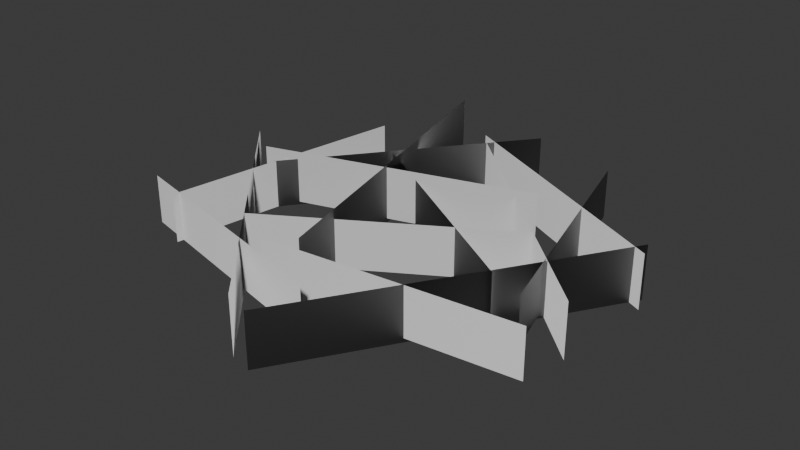 # Source: SM_Env_Grass_Short_Clump_03.blend  (saved by Blender 4.5.90; exported with 4.5.12 LTS)
import bpy
from mathutils import Matrix  # noqa: F401  (used for matrix-valued properties, if any)

bpy.ops.wm.read_factory_settings(use_empty=True)
scene = bpy.context.scene
scene.name = 'Scene'

# ---- collections
col_sm_env_grass_short_clump_03 = bpy.data.collections.new('SM_Env_Grass_Short_Clump_03'); scene.collection.children.link(col_sm_env_grass_short_clump_03)

# ---- world
world_world = bpy.data.worlds.new('World'); scene.world = world_world
world_world.use_nodes = True; world_world.node_tree.nodes.clear()
_N = world_world.node_tree.nodes; _L = world_world.node_tree.links
n0 = _N.new('ShaderNodeOutputWorld'); n0.name = 'World Output'; n0.location = (200, 100)
n1 = _N.new('ShaderNodeBackground'); n1.name = 'Background'; n1.location = (-200, 100)
n1.inputs[0].default_value = (0.05088, 0.05088, 0.05088, 1.0)
_L.new(n1.outputs[0], n0.inputs[0])
n0.is_active_output = True
world_world.color = (0.05088, 0.05088, 0.05088)
world_world.sun_shadow_jitter_overblur = 0.0

# ---- meshes
me_mesh = bpy.data.meshes.new('Mesh')
me_mesh.from_pydata([(-0.1041, 0.5489, -0.03688), (0.8061, -0.2905, -0.03688), (-0.6965, -0.08821, -0.009044), (0.3512, 0.2272, -0.009044), (-0.01044, -0.9134, -0.05508), (-0.8832, 0.05563, -0.05508), (0.8137, 0.1861, -0.03688), (0.09715, -0.9514, -0.03688), (-0.3886, 0.7827, -0.02843), (-0.04959, -0.568, -0.02843), (-0.8607, -0.4937, -0.02086), (0.1113, -0.7286, -0.02086), (0.5251, -0.2897, -0.02086), (-0.3266, 0.2344, -0.02086), (-0.3808, -0.5027, -0.02086), (0.473, 0.01794, -0.02086), (-0.6897, -0.5627, -0.02086), (-0.5296, 0.4244, -0.02086), (0.4081, 0.621, -0.02086), (0.6701, -0.3441, -0.02086), (-0.1459, 0.6033, -0.03688), (0.8364, 0.1212, -0.03688), (0.04071, 0.7242, -0.02086), (-0.6218, -0.1209, -0.02086), (-0.2089, -0.5916, -0.02086), (0.7853, -0.4841, -0.02086), (-0.8607, -0.4937, 0.1733), (0.1113, -0.7286, 0.1733), (-0.6897, -0.5627, 0.1733), (-0.5296, 0.4244, 0.1733), (-0.8832, 0.05563, 0.1745), (-0.01044, -0.9134, 0.1745), (-0.6965, -0.08821, 0.2034), (0.3512, 0.2272, 0.2034), (-0.3886, 0.7827, 0.2133), (-0.04959, -0.568, 0.2133), (0.04071, 0.7242, 0.1733), (-0.6218, -0.1209, 0.1733), (0.473, 0.01794, 0.1733), (-0.3808, -0.5027, 0.1733), (0.5251, -0.2897, 0.1733), (-0.3266, 0.2344, 0.1733), (0.7853, -0.4841, 0.1733), (-0.2089, -0.5916, 0.1733), (0.8061, -0.2905, 0.1755), (-0.1041, 0.5489, 0.1755), (0.8364, 0.1212, 0.1755), (-0.1459, 0.6033, 0.1755), (0.09715, -0.9514, 0.1755), (0.8137, 0.1861, 0.1755), (0.4081, 0.621, 0.1733), (0.6701, -0.3441, 0.1733)], [], [(0, 1, 44, 45), (4, 5, 30, 31), (6, 7, 48, 49), (14, 15, 38, 39), (24, 25, 42, 43), (20, 21, 46, 47), (10, 11, 27, 26), (16, 17, 29, 28), (2, 3, 33, 32), (8, 9, 35, 34), (22, 23, 37, 36), (12, 13, 41, 40), (18, 19, 51, 50)])
me_mesh.polygons.foreach_set('use_smooth', [True] * 13)
_k = set([(0, 1), (0, 45), (1, 44), (2, 3), (2, 32), (3, 33), (4, 5), (4, 31), (5, 30), (6, 7), (6, 49), (7, 48), (8, 9), (8, 34), (9, 35), (10, 11), (10, 26), (11, 27), (12, 13), (12, 40), (13, 41), (14, 15), (14, 39), (15, 38), (16, 17), (16, 28), (17, 29), (18, 19), (18, 50), (19, 51), (20, 21), (20, 47), (21, 46), (22, 23), (22, 36), (23, 37), (24, 25), (24, 43), (25, 42), (26, 27), (28, 29), (30, 31), (32, 33), (34, 35), (36, 37), (38, 39), (40, 41), (42, 43), (44, 45), (46, 47), (48, 49), (50, 51)])
me_mesh.attributes.new('sharp_edge', 'BOOLEAN', 'EDGE').data.foreach_set('value', [ (min(e.vertices), max(e.vertices)) in _k for e in me_mesh.edges])
_uv = me_mesh.uv_layers.new(name='map1')
_uv.uv.foreach_set('vector', [0.01238, 0.01238, 0.9876, 0.01238, 0.9876, 0.2562, 0.01238, 0.2562, 0.01238, 0.01238, 0.9876, 0.01238, 0.9876, 0.2562, 0.01238, 0.2562, 0.01238, 0.01238, 0.9876, 0.01238, 0.9876, 0.2562, 0.01238, 0.2562, 0.01238, 0.01238, 0.9876, 0.01238, 0.9876, 0.2562, 0.01238, 0.2562, 0.01238, 0.01238, 0.9876, 0.01238, 0.9876, 0.2562, 0.01238, 0.2562, 0.01238, 0.01238, 0.9876, 0.01238, 0.9876, 0.2562, 0.01238, 0.2562, 0.01238, 0.01238, 0.9876, 0.01238, 0.9876, 0.2562, 0.01238, 0.2562, 0.01238, 0.01238, 0.9876, 0.01238, 0.9876, 0.2562, 0.01238, 0.2562, 0.01238, 0.01238, 0.9876, 0.01238, 0.9876, 0.2562, 0.01238, 0.2562, 0.01238, 0.01238, 0.9876, 0.01238, 0.9876, 0.2562, 0.01238, 0.2562, 0.01238, 0.01238, 0.9876, 0.01238, 0.9876, 0.2562, 0.01238, 0.2562, 0.01238, 0.01238, 0.9876, 0.01238, 0.9876, 0.2562, 0.01238, 0.2562, 0.01238, 0.01238, 0.9876, 0.01238, 0.9876, 0.2562, 0.01238, 0.2562])
_ca = me_mesh.color_attributes.new('blue', 'BYTE_COLOR', 'CORNER')
_ca.data.foreach_set('color', [0.0, 0.0, 1.0, 1.0, 0.0, 0.0, 1.0, 1.0, 0.05127, 1.0, 1.0, 1.0, 0.05127, 1.0, 1.0, 1.0, 0.0, 0.0, 1.0, 1.0, 0.0, 0.0, 1.0, 1.0, 0.05127, 1.0, 1.0, 1.0, 0.05127, 1.0, 1.0, 1.0, 0.0, 0.0, 1.0, 1.0, 0.0, 0.0, 1.0, 1.0, 0.05127, 1.0, 1.0, 1.0, 0.05127, 1.0, 1.0, 1.0, 0.0, 0.0, 1.0, 1.0, 0.0, 0.0, 1.0, 1.0, 0.05127, 1.0, 1.0, 1.0, 0.05127, 1.0, 1.0, 1.0, 0.0, 0.0, 1.0, 1.0, 0.0, 0.0, 1.0, 1.0, 0.05127, 1.0, 1.0, 1.0, 0.05127, 1.0, 1.0, 1.0, 0.0, 0.0, 1.0, 1.0, 0.0, 0.0, 1.0, 1.0, 0.05127, 1.0, 1.0, 1.0, 0.05127, 1.0, 1.0, 1.0, 0.0, 0.0, 1.0, 1.0, 0.0, 0.0, 1.0, 1.0, 0.05127, 1.0, 1.0, 1.0, 0.05127, 1.0, 1.0, 1.0, 0.0, 0.0, 1.0, 1.0, 0.0, 0.0, 1.0, 1.0, 0.05127, 1.0, 1.0, 1.0, 0.05127, 1.0, 1.0, 1.0, 0.0, 0.0, 1.0, 1.0, 0.0, 0.0, 1.0, 1.0, 0.05127, 1.0, 1.0, 1.0, 0.05127, 1.0, 1.0, 1.0, 0.0, 0.0, 1.0, 1.0, 0.0, 0.0, 1.0, 1.0, 0.05127, 1.0, 1.0, 1.0, 0.05127, 1.0, 1.0, 1.0, 0.0, 0.0, 1.0, 1.0, 0.0, 0.0, 1.0, 1.0, 0.05127, 1.0, 1.0, 1.0, 0.05127, 1.0, 1.0, 1.0, 0.0, 0.0, 1.0, 1.0, 0.0, 0.0, 1.0, 1.0, 0.05127, 1.0, 1.0, 1.0, 0.05127, 1.0, 1.0, 1.0, 0.0, 0.0, 1.0, 1.0, 0.0, 0.0, 1.0, 1.0, 0.05127, 1.0, 1.0, 1.0, 0.05127, 1.0, 1.0, 1.0])
me_mesh.update()
me_mesh.normals_split_custom_set([tuple(v) for v in zip(*[iter([-0.01736, 0.09227, 0.9956, 0.157, -0.05875, 0.9859, 0.1472, -0.05464, 0.9876, -0.01691, 0.08931, 0.9959, -0.00463, -0.1841, 0.9829, -0.1764, 0.01216, 0.9842, -0.1651, 0.01116, 0.9862, -0.003522, -0.1727, 0.985, 0.1581, 0.03535, 0.9868, 0.02126, -0.195, 0.9806, 0.02023, -0.1846, 0.9826, 0.143, 0.03222, 0.9892, -0.06433, -0.08301, 0.9945, 0.07988, 0.00414, 0.9968, 0.07722, 0.003748, 0.997, -0.06252, -0.08123, 0.9947, -0.03574, -0.09819, 0.9945, 0.1591, -0.09572, 0.9826, 0.151, -0.09085, 0.9844, -0.03466, -0.09586, 0.9948, -0.02371, 0.1009, 0.9946, 0.1633, 0.02509, 0.9862, 0.153, 0.02266, 0.988, -0.02328, 0.09816, 0.9949, -0.1942, -0.1114, 0.9746, 0.02047, -0.1303, 0.9913, 0.01989, -0.1253, 0.9919, -0.1702, -0.09737, 0.9806, -0.1352, -0.1136, 0.9843, -0.0927, 0.07586, 0.9928, -0.08892, 0.07233, 0.9934, -0.1279, -0.107, 0.986, -0.1233, -0.0167, 0.9922, 0.05748, 0.03637, 0.9977, 0.05628, 0.03571, 0.9978, -0.1179, -0.01581, 0.9929, -0.07839, 0.154, 0.985, -0.008784, -0.09515, 0.9954, -0.008272, -0.09187, 0.9957, -0.07238, 0.1437, 0.987, 0.00821, 0.1291, 0.9916, -0.1088, -0.02087, 0.9938, -0.1011, -0.01943, 0.9947, 0.007622, 0.1241, 0.9922, 0.08789, -0.04811, 0.995, -0.05412, 0.03792, 0.9978, -0.05303, 0.03741, 0.9979, 0.08556, -0.0469, 0.9952, 0.07155, 0.1118, 0.9911, 0.1205, -0.06131, 0.9908, 0.1161, -0.05893, 0.9915, 0.06918, 0.1075, 0.9918])] * 3)])

# ---- objects
ob_sm_env_grass_short_clump_03_lod0 = bpy.data.objects.new('SM_Env_Grass_Short_Clump_03_LOD0', me_mesh)

# ---- transforms, parenting, visibility, modifiers, constraints
ob_sm_env_grass_short_clump_03_lod0.location = (0.0, 0.0, 0.0)
ob_sm_env_grass_short_clump_03_lod0.color = (0.8, 0.8, 0.8, 1.0)

# ---- collection membership
col_sm_env_grass_short_clump_03.objects.link(ob_sm_env_grass_short_clump_03_lod0)

# ---- scene / render settings (as saved in the file)
scene.frame_start = 1; scene.frame_end = 250; scene.frame_set(1)
scene.render.engine = 'BLENDER_EEVEE_NEXT'
bpy.context.view_layer.update()

# ---- added for rendering (the .blend has no active camera and no usable light): camera, sun
cam_auto = bpy.data.cameras.new('AutoCamera')
cam_auto.lens = 50.0
cam_auto.sensor_width = 36.0
cam_auto.clip_end = 1000.0
ob_auto_camera = bpy.data.objects.new('AutoCamera', cam_auto)
scene.collection.objects.link(ob_auto_camera)
ob_auto_camera.location = (2.24978, -2.81213, 1.89766)
ob_auto_camera.rotation_euler = (1.09748, -7.21219e-08, 0.694738)
scene.camera = ob_auto_camera
light_auto_sun = bpy.data.lights.new('AutoSun', 'SUN')
light_auto_sun.energy = 3.0
light_auto_sun.angle = 0.0523599
ob_auto_sun = bpy.data.objects.new('AutoSun', light_auto_sun)
scene.collection.objects.link(ob_auto_sun)
ob_auto_sun.rotation_euler = (0.872665, 0.174533, 0.523599)
bpy.context.view_layer.update()
